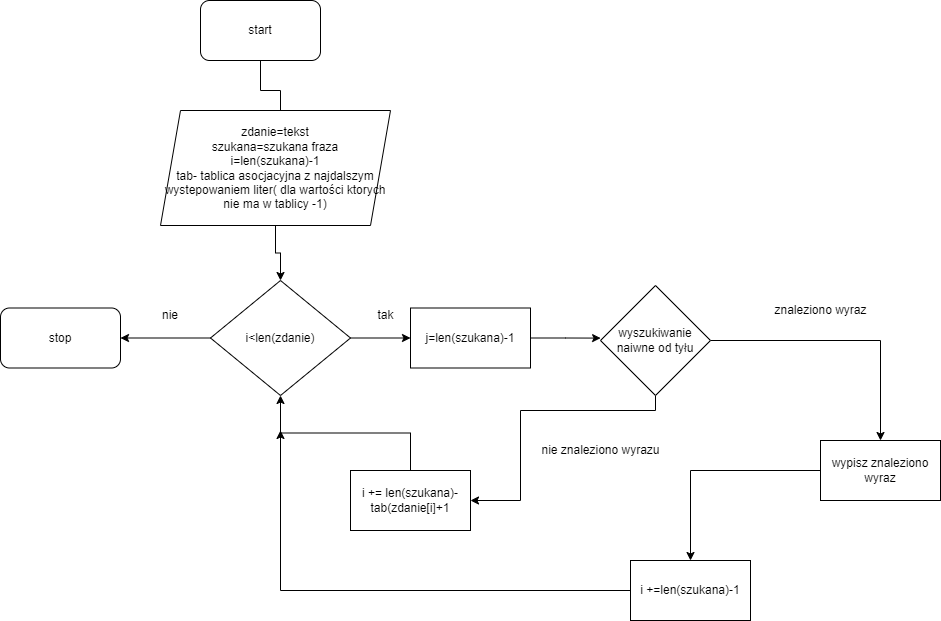

The diagram above was exported from draw.io. Its source (the exported page's mxGraphModel, read from the mxfile embedded in the PNG):
<mxGraphModel dx="1182" dy="675" grid="1" gridSize="10" guides="1" tooltips="1" connect="1" arrows="1" fold="1" page="1" pageScale="1" pageWidth="850" pageHeight="1100" math="0" shadow="0">
  <root>
    <mxCell id="0" />
    <mxCell id="1" parent="0" />
    <mxCell id="h6xrAQFSHh4s_uOhBiAb-3" value="" style="edgeStyle=orthogonalEdgeStyle;rounded=0;orthogonalLoop=1;jettySize=auto;html=1;" edge="1" parent="1" source="h6xrAQFSHh4s_uOhBiAb-1">
      <mxGeometry relative="1" as="geometry">
        <mxPoint x="430" y="150" as="targetPoint" />
      </mxGeometry>
    </mxCell>
    <mxCell id="h6xrAQFSHh4s_uOhBiAb-1" value="start" style="rounded=1;whiteSpace=wrap;html=1;" vertex="1" parent="1">
      <mxGeometry x="350" y="30" width="120" height="60" as="geometry" />
    </mxCell>
    <mxCell id="h6xrAQFSHh4s_uOhBiAb-6" value="" style="edgeStyle=orthogonalEdgeStyle;rounded=0;orthogonalLoop=1;jettySize=auto;html=1;" edge="1" parent="1" source="h6xrAQFSHh4s_uOhBiAb-4" target="h6xrAQFSHh4s_uOhBiAb-5">
      <mxGeometry relative="1" as="geometry" />
    </mxCell>
    <mxCell id="h6xrAQFSHh4s_uOhBiAb-4" value="&lt;span&gt;zdanie=tekst&lt;/span&gt;&lt;br&gt;&lt;span&gt;szukana=szukana fraza&lt;br&gt;&lt;/span&gt;&lt;span&gt;i=len(szukana)-1&lt;br&gt;tab- tablica asocjacyjna z najdalszym wystepowaniem liter( dla wartości ktorych nie ma w tablicy -1)&lt;br&gt;&lt;/span&gt;" style="shape=parallelogram;perimeter=parallelogramPerimeter;whiteSpace=wrap;html=1;fixedSize=1;" vertex="1" parent="1">
      <mxGeometry x="310" y="140" width="230" height="115" as="geometry" />
    </mxCell>
    <mxCell id="h6xrAQFSHh4s_uOhBiAb-8" value="" style="edgeStyle=orthogonalEdgeStyle;rounded=0;orthogonalLoop=1;jettySize=auto;html=1;" edge="1" parent="1" source="h6xrAQFSHh4s_uOhBiAb-5">
      <mxGeometry relative="1" as="geometry">
        <mxPoint x="270" y="367.5" as="targetPoint" />
      </mxGeometry>
    </mxCell>
    <mxCell id="h6xrAQFSHh4s_uOhBiAb-12" value="" style="edgeStyle=orthogonalEdgeStyle;rounded=0;orthogonalLoop=1;jettySize=auto;html=1;" edge="1" parent="1" source="h6xrAQFSHh4s_uOhBiAb-5" target="h6xrAQFSHh4s_uOhBiAb-11">
      <mxGeometry relative="1" as="geometry" />
    </mxCell>
    <mxCell id="h6xrAQFSHh4s_uOhBiAb-5" value="i&amp;lt;len(zdanie)" style="rhombus;whiteSpace=wrap;html=1;" vertex="1" parent="1">
      <mxGeometry x="360" y="310" width="140" height="115" as="geometry" />
    </mxCell>
    <mxCell id="h6xrAQFSHh4s_uOhBiAb-9" value="stop" style="rounded=1;whiteSpace=wrap;html=1;" vertex="1" parent="1">
      <mxGeometry x="150" y="337.5" width="120" height="60" as="geometry" />
    </mxCell>
    <mxCell id="h6xrAQFSHh4s_uOhBiAb-10" value="nie" style="text;html=1;strokeColor=none;fillColor=none;align=center;verticalAlign=middle;whiteSpace=wrap;rounded=0;" vertex="1" parent="1">
      <mxGeometry x="290" y="330" width="60" height="30" as="geometry" />
    </mxCell>
    <mxCell id="h6xrAQFSHh4s_uOhBiAb-14" value="" style="edgeStyle=orthogonalEdgeStyle;rounded=0;orthogonalLoop=1;jettySize=auto;html=1;" edge="1" parent="1" source="h6xrAQFSHh4s_uOhBiAb-11">
      <mxGeometry relative="1" as="geometry">
        <mxPoint x="750.1116279069765" y="367.5999999999999" as="targetPoint" />
      </mxGeometry>
    </mxCell>
    <mxCell id="h6xrAQFSHh4s_uOhBiAb-11" value="j=len(szukana)-1" style="whiteSpace=wrap;html=1;" vertex="1" parent="1">
      <mxGeometry x="560" y="337.5" width="120" height="60" as="geometry" />
    </mxCell>
    <mxCell id="h6xrAQFSHh4s_uOhBiAb-20" style="edgeStyle=orthogonalEdgeStyle;rounded=0;orthogonalLoop=1;jettySize=auto;html=1;" edge="1" parent="1" source="h6xrAQFSHh4s_uOhBiAb-16" target="h6xrAQFSHh4s_uOhBiAb-19">
      <mxGeometry relative="1" as="geometry">
        <Array as="points">
          <mxPoint x="805" y="440" />
          <mxPoint x="670" y="440" />
          <mxPoint x="670" y="530" />
        </Array>
      </mxGeometry>
    </mxCell>
    <mxCell id="h6xrAQFSHh4s_uOhBiAb-24" value="" style="edgeStyle=orthogonalEdgeStyle;rounded=0;orthogonalLoop=1;jettySize=auto;html=1;" edge="1" parent="1" source="h6xrAQFSHh4s_uOhBiAb-16" target="h6xrAQFSHh4s_uOhBiAb-23">
      <mxGeometry relative="1" as="geometry" />
    </mxCell>
    <mxCell id="h6xrAQFSHh4s_uOhBiAb-16" value="wyszukiwanie naiwne od tyłu" style="rhombus;whiteSpace=wrap;html=1;" vertex="1" parent="1">
      <mxGeometry x="750" y="315" width="110" height="110" as="geometry" />
    </mxCell>
    <mxCell id="h6xrAQFSHh4s_uOhBiAb-18" value="tak" style="text;html=1;align=center;verticalAlign=middle;resizable=0;points=[];autosize=1;strokeColor=none;fillColor=none;" vertex="1" parent="1">
      <mxGeometry x="520" y="335" width="30" height="20" as="geometry" />
    </mxCell>
    <mxCell id="h6xrAQFSHh4s_uOhBiAb-22" style="edgeStyle=orthogonalEdgeStyle;rounded=0;orthogonalLoop=1;jettySize=auto;html=1;entryX=0.5;entryY=1;entryDx=0;entryDy=0;" edge="1" parent="1" source="h6xrAQFSHh4s_uOhBiAb-19" target="h6xrAQFSHh4s_uOhBiAb-5">
      <mxGeometry relative="1" as="geometry" />
    </mxCell>
    <mxCell id="h6xrAQFSHh4s_uOhBiAb-19" value="i += len(szukana)-tab(zdanie[i]+1" style="rounded=0;whiteSpace=wrap;html=1;" vertex="1" parent="1">
      <mxGeometry x="500" y="500" width="120" height="60" as="geometry" />
    </mxCell>
    <mxCell id="h6xrAQFSHh4s_uOhBiAb-21" value="nie znaleziono wyrazu" style="text;html=1;align=center;verticalAlign=middle;resizable=0;points=[];autosize=1;strokeColor=none;fillColor=none;" vertex="1" parent="1">
      <mxGeometry x="685" y="470" width="130" height="20" as="geometry" />
    </mxCell>
    <mxCell id="h6xrAQFSHh4s_uOhBiAb-26" style="edgeStyle=orthogonalEdgeStyle;rounded=0;orthogonalLoop=1;jettySize=auto;html=1;" edge="1" parent="1" source="h6xrAQFSHh4s_uOhBiAb-23">
      <mxGeometry relative="1" as="geometry">
        <mxPoint x="840" y="590" as="targetPoint" />
      </mxGeometry>
    </mxCell>
    <mxCell id="h6xrAQFSHh4s_uOhBiAb-23" value="wypisz znaleziono wyraz" style="whiteSpace=wrap;html=1;" vertex="1" parent="1">
      <mxGeometry x="970" y="470" width="120" height="60" as="geometry" />
    </mxCell>
    <mxCell id="h6xrAQFSHh4s_uOhBiAb-25" value="znaleziono wyraz" style="text;html=1;align=center;verticalAlign=middle;resizable=0;points=[];autosize=1;strokeColor=none;fillColor=none;" vertex="1" parent="1">
      <mxGeometry x="915" y="330" width="110" height="20" as="geometry" />
    </mxCell>
    <mxCell id="h6xrAQFSHh4s_uOhBiAb-28" style="edgeStyle=orthogonalEdgeStyle;rounded=0;orthogonalLoop=1;jettySize=auto;html=1;" edge="1" parent="1" source="h6xrAQFSHh4s_uOhBiAb-27">
      <mxGeometry relative="1" as="geometry">
        <mxPoint x="430" y="460" as="targetPoint" />
      </mxGeometry>
    </mxCell>
    <mxCell id="h6xrAQFSHh4s_uOhBiAb-27" value="i +=len(szukana)-1" style="whiteSpace=wrap;html=1;" vertex="1" parent="1">
      <mxGeometry x="780" y="590" width="120" height="60" as="geometry" />
    </mxCell>
  </root>
</mxGraphModel>